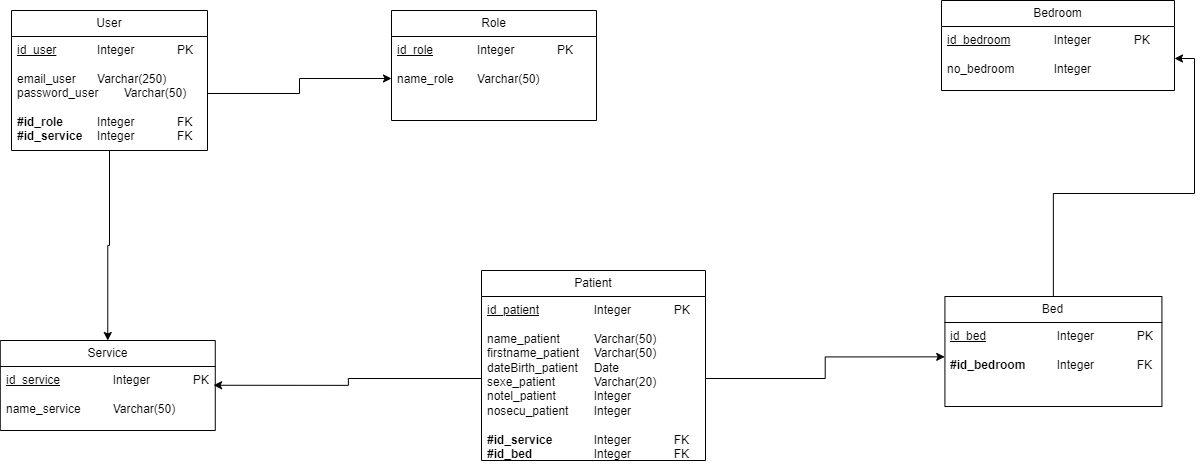

The diagram above was exported from draw.io. Its source (the exported page's mxGraphModel, read from the mxfile embedded in the PNG):
<mxGraphModel dx="2353" dy="1253" grid="0" gridSize="10" guides="1" tooltips="1" connect="0" arrows="1" fold="1" page="1" pageScale="1" pageWidth="1169" pageHeight="827" math="0" shadow="0">
  <root>
    <mxCell id="0" />
    <mxCell id="1" parent="0" />
    <mxCell id="xcGDBDV26ZBkgWLHVFtz-1" value="Bedroom" style="swimlane;fontStyle=0;childLayout=stackLayout;horizontal=1;startSize=26;fillColor=none;horizontalStack=0;resizeParent=1;resizeParentMax=0;resizeLast=0;collapsible=1;marginBottom=0;whiteSpace=wrap;html=1;" parent="1" vertex="1">
      <mxGeometry x="1160" y="280" width="233" height="90" as="geometry" />
    </mxCell>
    <mxCell id="xcGDBDV26ZBkgWLHVFtz-2" value="&lt;u&gt;id_bedroom&lt;/u&gt;&lt;span style=&quot;white-space: pre;&quot;&gt;&#09;&lt;/span&gt;&lt;span style=&quot;white-space: pre;&quot;&gt;&#09;&lt;/span&gt;Integer&lt;span style=&quot;white-space: pre;&quot;&gt;&#09;&lt;/span&gt;&lt;span style=&quot;white-space: pre;&quot;&gt;&#09;&lt;/span&gt;PK&lt;div&gt;&lt;u&gt;&lt;br&gt;&lt;/u&gt;&lt;div&gt;no_bedroom&lt;span style=&quot;white-space: pre;&quot;&gt;&#09;&lt;/span&gt;&lt;span style=&quot;white-space: pre;&quot;&gt;&#09;&lt;/span&gt;Integer&lt;/div&gt;&lt;/div&gt;" style="text;strokeColor=none;fillColor=none;align=left;verticalAlign=top;spacingLeft=4;spacingRight=4;overflow=hidden;rotatable=0;points=[[0,0.5],[1,0.5]];portConstraint=eastwest;whiteSpace=wrap;html=1;" parent="xcGDBDV26ZBkgWLHVFtz-1" vertex="1">
      <mxGeometry y="26" width="233" height="64" as="geometry" />
    </mxCell>
    <mxCell id="z1CRnHXFk-WO4JlZ-q6--1" style="edgeStyle=orthogonalEdgeStyle;rounded=0;orthogonalLoop=1;jettySize=auto;html=1;entryX=1;entryY=0.5;entryDx=0;entryDy=0;" parent="1" source="xcGDBDV26ZBkgWLHVFtz-3" target="xcGDBDV26ZBkgWLHVFtz-2" edge="1">
      <mxGeometry relative="1" as="geometry" />
    </mxCell>
    <mxCell id="xcGDBDV26ZBkgWLHVFtz-3" value="Bed" style="swimlane;fontStyle=0;childLayout=stackLayout;horizontal=1;startSize=26;fillColor=none;horizontalStack=0;resizeParent=1;resizeParentMax=0;resizeLast=0;collapsible=1;marginBottom=0;whiteSpace=wrap;html=1;" parent="1" vertex="1">
      <mxGeometry x="1163.42" y="576" width="217" height="110" as="geometry" />
    </mxCell>
    <mxCell id="xcGDBDV26ZBkgWLHVFtz-4" value="&lt;u&gt;id_bed&lt;/u&gt;&lt;span style=&quot;white-space: pre;&quot;&gt;&#09;&lt;/span&gt;&lt;span style=&quot;white-space: pre;&quot;&gt;&#09;&lt;/span&gt;&lt;span style=&quot;white-space: pre;&quot;&gt;&#09;&lt;/span&gt;Integer&lt;span style=&quot;white-space: pre;&quot;&gt;&#09;&lt;/span&gt;&lt;span style=&quot;white-space: pre;&quot;&gt;&#09;&lt;/span&gt;PK&lt;div&gt;&lt;br&gt;&lt;/div&gt;&lt;div&gt;&lt;b&gt;#id_bedroom&lt;/b&gt;&lt;span style=&quot;white-space: pre;&quot;&gt;&#09;&lt;/span&gt;&lt;span style=&quot;white-space: pre;&quot;&gt;&#09;&lt;/span&gt;Integer&lt;span style=&quot;white-space: pre;&quot;&gt;&#09;&lt;/span&gt;&lt;span style=&quot;white-space: pre;&quot;&gt;&#09;&lt;/span&gt;FK&lt;/div&gt;" style="text;strokeColor=none;fillColor=none;align=left;verticalAlign=top;spacingLeft=4;spacingRight=4;overflow=hidden;rotatable=0;points=[[0,0.5],[1,0.5]];portConstraint=eastwest;whiteSpace=wrap;html=1;" parent="xcGDBDV26ZBkgWLHVFtz-3" vertex="1">
      <mxGeometry y="26" width="217" height="84" as="geometry" />
    </mxCell>
    <mxCell id="xcGDBDV26ZBkgWLHVFtz-5" value="Role" style="swimlane;fontStyle=0;childLayout=stackLayout;horizontal=1;startSize=26;fillColor=none;horizontalStack=0;resizeParent=1;resizeParentMax=0;resizeLast=0;collapsible=1;marginBottom=0;whiteSpace=wrap;html=1;" parent="1" vertex="1">
      <mxGeometry x="610" y="290" width="205" height="110" as="geometry" />
    </mxCell>
    <mxCell id="xcGDBDV26ZBkgWLHVFtz-6" value="&lt;u&gt;id_role&lt;/u&gt;&lt;span style=&quot;text-decoration-line: underline; white-space: pre;&quot;&gt;&#09;&lt;/span&gt;&lt;span style=&quot;text-decoration-line: underline; white-space: pre;&quot;&gt;&#09;&lt;/span&gt;Integer&lt;span style=&quot;white-space: pre;&quot;&gt;&#09;&lt;span style=&quot;white-space: pre;&quot;&gt;&#09;&lt;/span&gt;&lt;/span&gt;PK&lt;div&gt;&lt;u&gt;&lt;br&gt;&lt;/u&gt;&lt;div&gt;name_role&lt;span style=&quot;white-space: pre;&quot;&gt;&#09;&lt;/span&gt;Varchar(50)&lt;/div&gt;&lt;/div&gt;" style="text;strokeColor=none;fillColor=none;align=left;verticalAlign=top;spacingLeft=4;spacingRight=4;overflow=hidden;rotatable=0;points=[[0,0.5],[1,0.5]];portConstraint=eastwest;whiteSpace=wrap;html=1;" parent="xcGDBDV26ZBkgWLHVFtz-5" vertex="1">
      <mxGeometry y="26" width="205" height="84" as="geometry" />
    </mxCell>
    <mxCell id="xcGDBDV26ZBkgWLHVFtz-7" value="Service" style="swimlane;fontStyle=0;childLayout=stackLayout;horizontal=1;startSize=26;fillColor=none;horizontalStack=0;resizeParent=1;resizeParentMax=0;resizeLast=0;collapsible=1;marginBottom=0;whiteSpace=wrap;html=1;" parent="1" vertex="1">
      <mxGeometry x="218.77" y="620" width="215" height="90" as="geometry" />
    </mxCell>
    <mxCell id="xcGDBDV26ZBkgWLHVFtz-8" value="&lt;u&gt;id_service&lt;/u&gt;&lt;span style=&quot;white-space: pre;&quot;&gt;&#09;&lt;/span&gt;&lt;span style=&quot;white-space: pre;&quot;&gt;&#09;&lt;/span&gt;Integer&lt;span style=&quot;white-space: pre;&quot;&gt;&#09;&lt;span style=&quot;white-space: pre;&quot;&gt;&#09;&lt;/span&gt;&lt;/span&gt;PK&lt;div&gt;&lt;u&gt;&lt;br&gt;&lt;/u&gt;&lt;div&gt;name_service&lt;span style=&quot;white-space: pre;&quot;&gt;&#09;&lt;/span&gt;&lt;span style=&quot;white-space: pre;&quot;&gt;&#09;&lt;/span&gt;Varchar(50)&lt;/div&gt;&lt;/div&gt;" style="text;strokeColor=none;fillColor=none;align=left;verticalAlign=top;spacingLeft=4;spacingRight=4;overflow=hidden;rotatable=0;points=[[0,0.5],[1,0.5]];portConstraint=eastwest;whiteSpace=wrap;html=1;" parent="xcGDBDV26ZBkgWLHVFtz-7" vertex="1">
      <mxGeometry y="26" width="215" height="64" as="geometry" />
    </mxCell>
    <mxCell id="xcGDBDV26ZBkgWLHVFtz-9" value="Patient" style="swimlane;fontStyle=0;childLayout=stackLayout;horizontal=1;startSize=26;fillColor=none;horizontalStack=0;resizeParent=1;resizeParentMax=0;resizeLast=0;collapsible=1;marginBottom=0;whiteSpace=wrap;html=1;" parent="1" vertex="1">
      <mxGeometry x="700" y="550" width="224" height="190" as="geometry" />
    </mxCell>
    <mxCell id="xcGDBDV26ZBkgWLHVFtz-10" value="&lt;u&gt;id_patient&lt;/u&gt;&lt;span style=&quot;white-space: pre;&quot;&gt;&#09;&lt;/span&gt;&lt;span style=&quot;white-space: pre;&quot;&gt;&#09;&lt;/span&gt;Integer&lt;span style=&quot;white-space: pre;&quot;&gt;&#09;&lt;/span&gt;&lt;span style=&quot;white-space: pre;&quot;&gt;&#09;&lt;/span&gt;PK&lt;div&gt;&lt;u&gt;&lt;br&gt;&lt;/u&gt;&lt;div&gt;name_patient&lt;span style=&quot;white-space: pre;&quot;&gt;&#09;&lt;/span&gt;&lt;span style=&quot;white-space: pre;&quot;&gt;&#09;&lt;/span&gt;Varchar(50)&lt;/div&gt;&lt;div&gt;firstname_patient&lt;span style=&quot;white-space: pre;&quot;&gt;&#09;&lt;/span&gt;Varchar(50)&lt;/div&gt;&lt;div&gt;dateBirth_patient&lt;span style=&quot;white-space: pre;&quot;&gt;&#09;&lt;/span&gt;Date&lt;/div&gt;&lt;div&gt;sexe_patient&lt;span style=&quot;white-space: pre;&quot;&gt;&#09;&lt;/span&gt;&lt;span style=&quot;white-space: pre;&quot;&gt;&#09;&lt;/span&gt;Varchar(20)&lt;/div&gt;&lt;div&gt;notel_patient&lt;span style=&quot;white-space: pre;&quot;&gt;&#09;&lt;/span&gt;&lt;span style=&quot;white-space: pre;&quot;&gt;&#09;&lt;/span&gt;Integer&lt;/div&gt;&lt;div&gt;nosecu_patient&lt;span style=&quot;white-space: pre;&quot;&gt;&#09;&lt;/span&gt;Integer&lt;/div&gt;&lt;div&gt;&lt;br&gt;&lt;/div&gt;&lt;div&gt;&lt;b&gt;#id_service&lt;/b&gt;&lt;span style=&quot;white-space: pre;&quot;&gt;&#09;&lt;/span&gt;&lt;span style=&quot;white-space: pre;&quot;&gt;&#09;&lt;/span&gt;Integer&lt;span style=&quot;white-space: pre;&quot;&gt;&#09;&lt;/span&gt;&lt;span style=&quot;white-space: pre;&quot;&gt;&#09;&lt;/span&gt;FK&lt;/div&gt;&lt;div&gt;&lt;b&gt;#id_bed&lt;/b&gt;&lt;span style=&quot;white-space: pre;&quot;&gt;&#09;&lt;/span&gt;&lt;span style=&quot;white-space: pre;&quot;&gt;&#09;&lt;/span&gt;&lt;span style=&quot;white-space: pre;&quot;&gt;&#09;&lt;/span&gt;Integer&lt;span style=&quot;white-space: pre;&quot;&gt;&#09;&lt;/span&gt;&lt;span style=&quot;white-space: pre;&quot;&gt;&#09;&lt;/span&gt;FK&lt;/div&gt;&lt;/div&gt;" style="text;strokeColor=none;fillColor=none;align=left;verticalAlign=top;spacingLeft=4;spacingRight=4;overflow=hidden;rotatable=0;points=[[0,0.5],[1,0.5]];portConstraint=eastwest;whiteSpace=wrap;html=1;" parent="xcGDBDV26ZBkgWLHVFtz-9" vertex="1">
      <mxGeometry y="26" width="224" height="164" as="geometry" />
    </mxCell>
    <mxCell id="xcGDBDV26ZBkgWLHVFtz-11" style="edgeStyle=orthogonalEdgeStyle;rounded=0;orthogonalLoop=1;jettySize=auto;html=1;entryX=0.5;entryY=0;entryDx=0;entryDy=0;" parent="1" source="xcGDBDV26ZBkgWLHVFtz-12" target="xcGDBDV26ZBkgWLHVFtz-7" edge="1">
      <mxGeometry relative="1" as="geometry" />
    </mxCell>
    <mxCell id="xcGDBDV26ZBkgWLHVFtz-12" value="User" style="swimlane;fontStyle=0;childLayout=stackLayout;horizontal=1;startSize=26;fillColor=none;horizontalStack=0;resizeParent=1;resizeParentMax=0;resizeLast=0;collapsible=1;marginBottom=0;whiteSpace=wrap;html=1;" parent="1" vertex="1">
      <mxGeometry x="230" y="290" width="196" height="140" as="geometry" />
    </mxCell>
    <mxCell id="xcGDBDV26ZBkgWLHVFtz-13" value="&lt;u&gt;id_user&lt;/u&gt;&amp;nbsp;&lt;span style=&quot;white-space: pre;&quot;&gt;&#09;&lt;/span&gt;&lt;span style=&quot;white-space: pre;&quot;&gt;&#09;&lt;/span&gt;Integer&lt;span style=&quot;white-space: pre;&quot;&gt;&#09;&lt;span style=&quot;white-space: pre;&quot;&gt;&#09;&lt;/span&gt;&lt;/span&gt;PK&lt;div&gt;&lt;br&gt;&lt;div&gt;email_user&lt;span style=&quot;white-space: pre;&quot;&gt;&#09;&lt;/span&gt;Varchar(250)&lt;/div&gt;&lt;div&gt;password_user&amp;nbsp;&lt;span style=&quot;white-space: pre;&quot;&gt;&#09;&lt;/span&gt;Varchar(50)&lt;/div&gt;&lt;div&gt;&lt;br&gt;&lt;/div&gt;&lt;div&gt;&lt;b&gt;#id_role&lt;/b&gt;&lt;span style=&quot;font-weight: bold; white-space: pre;&quot;&gt;&#09;&lt;/span&gt;&lt;span style=&quot;font-weight: bold; white-space: pre;&quot;&gt;&#09;&lt;/span&gt;Integer&lt;span style=&quot;white-space: pre;&quot;&gt;&#09;&lt;span style=&quot;white-space: pre;&quot;&gt;&#09;&lt;/span&gt;&lt;/span&gt;FK&lt;/div&gt;&lt;/div&gt;&lt;div&gt;&lt;b&gt;#id_service&lt;/b&gt;&lt;span style=&quot;font-weight: bold; white-space: pre;&quot;&gt;&#09;&lt;/span&gt;Integer&lt;span style=&quot;white-space: pre;&quot;&gt;&#09;&lt;span style=&quot;white-space: pre;&quot;&gt;&#09;&lt;/span&gt;&lt;/span&gt;FK&lt;/div&gt;" style="text;strokeColor=none;fillColor=none;align=left;verticalAlign=top;spacingLeft=4;spacingRight=4;overflow=hidden;rotatable=0;points=[[0,0.5],[1,0.5]];portConstraint=eastwest;whiteSpace=wrap;html=1;" parent="xcGDBDV26ZBkgWLHVFtz-12" vertex="1">
      <mxGeometry y="26" width="196" height="114" as="geometry" />
    </mxCell>
    <mxCell id="xcGDBDV26ZBkgWLHVFtz-14" style="edgeStyle=orthogonalEdgeStyle;rounded=0;orthogonalLoop=1;jettySize=auto;html=1;entryX=0;entryY=0.5;entryDx=0;entryDy=0;" parent="1" source="xcGDBDV26ZBkgWLHVFtz-13" target="xcGDBDV26ZBkgWLHVFtz-6" edge="1">
      <mxGeometry relative="1" as="geometry" />
    </mxCell>
    <mxCell id="xcGDBDV26ZBkgWLHVFtz-15" style="edgeStyle=orthogonalEdgeStyle;rounded=0;orthogonalLoop=1;jettySize=auto;html=1;entryX=0.992;entryY=0.293;entryDx=0;entryDy=0;entryPerimeter=0;" parent="1" source="xcGDBDV26ZBkgWLHVFtz-10" target="xcGDBDV26ZBkgWLHVFtz-8" edge="1">
      <mxGeometry relative="1" as="geometry" />
    </mxCell>
    <mxCell id="xcGDBDV26ZBkgWLHVFtz-16" style="edgeStyle=orthogonalEdgeStyle;rounded=0;orthogonalLoop=1;jettySize=auto;html=1;entryX=-0.001;entryY=0.409;entryDx=0;entryDy=0;entryPerimeter=0;" parent="1" source="xcGDBDV26ZBkgWLHVFtz-10" target="xcGDBDV26ZBkgWLHVFtz-4" edge="1">
      <mxGeometry relative="1" as="geometry" />
    </mxCell>
  </root>
</mxGraphModel>